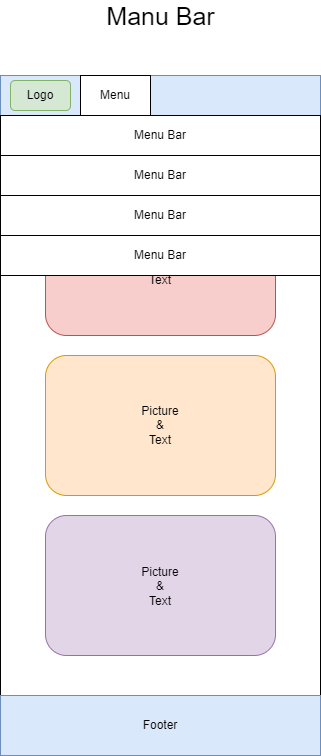

The diagram above was exported from draw.io. Its source (the exported page's mxGraphModel, read from the mxfile embedded in the PNG):
<mxGraphModel dx="1038" dy="539" grid="1" gridSize="10" guides="1" tooltips="1" connect="1" arrows="1" fold="1" page="1" pageScale="1" pageWidth="850" pageHeight="1100" math="0" shadow="0">
  <root>
    <mxCell id="0" />
    <mxCell id="1" parent="0" />
    <mxCell id="8ZCtPOWlvHlr9KFIksGW-3" value="" style="rounded=0;whiteSpace=wrap;html=1;" parent="1" vertex="1">
      <mxGeometry x="240" y="120" width="320" height="680" as="geometry" />
    </mxCell>
    <mxCell id="8ZCtPOWlvHlr9KFIksGW-4" value="" style="rounded=0;whiteSpace=wrap;html=1;fillColor=#dae8fc;strokeColor=#6c8ebf;" parent="1" vertex="1">
      <mxGeometry x="240" y="120" width="320" height="40" as="geometry" />
    </mxCell>
    <mxCell id="8ZCtPOWlvHlr9KFIksGW-5" value="" style="rounded=1;whiteSpace=wrap;html=1;fillColor=#d5e8d4;strokeColor=#82b366;" parent="1" vertex="1">
      <mxGeometry x="360" y="180" width="80" height="30" as="geometry" />
    </mxCell>
    <mxCell id="8ZCtPOWlvHlr9KFIksGW-6" value="Logo" style="text;html=1;align=center;verticalAlign=middle;whiteSpace=wrap;rounded=0;" parent="1" vertex="1">
      <mxGeometry x="370" y="180" width="60" height="30" as="geometry" />
    </mxCell>
    <mxCell id="8ZCtPOWlvHlr9KFIksGW-7" value="" style="rounded=1;whiteSpace=wrap;html=1;fillColor=#f8cecc;strokeColor=#b85450;" parent="1" vertex="1">
      <mxGeometry x="285" y="240" width="230" height="140" as="geometry" />
    </mxCell>
    <mxCell id="8ZCtPOWlvHlr9KFIksGW-9" value="Picture&lt;br&gt;&amp;amp;&lt;br&gt;Text" style="text;html=1;strokeColor=none;fillColor=none;align=center;verticalAlign=middle;whiteSpace=wrap;rounded=0;" parent="1" vertex="1">
      <mxGeometry x="370" y="292.5" width="60" height="35" as="geometry" />
    </mxCell>
    <mxCell id="8ZCtPOWlvHlr9KFIksGW-10" value="" style="rounded=1;whiteSpace=wrap;html=1;fillColor=#ffe6cc;strokeColor=#d79b00;" parent="1" vertex="1">
      <mxGeometry x="285" y="400" width="230" height="140" as="geometry" />
    </mxCell>
    <mxCell id="8ZCtPOWlvHlr9KFIksGW-11" value="" style="rounded=1;whiteSpace=wrap;html=1;fillColor=#e1d5e7;strokeColor=#9673a6;" parent="1" vertex="1">
      <mxGeometry x="285" y="560" width="230" height="140" as="geometry" />
    </mxCell>
    <mxCell id="8ZCtPOWlvHlr9KFIksGW-12" value="" style="rounded=0;whiteSpace=wrap;html=1;fillColor=#dae8fc;strokeColor=#6c8ebf;" parent="1" vertex="1">
      <mxGeometry x="240" y="740" width="320" height="60" as="geometry" />
    </mxCell>
    <mxCell id="8ZCtPOWlvHlr9KFIksGW-13" value="Picture&lt;br&gt;&amp;amp;&lt;br&gt;Text" style="text;html=1;strokeColor=none;fillColor=none;align=center;verticalAlign=middle;whiteSpace=wrap;rounded=0;" parent="1" vertex="1">
      <mxGeometry x="370" y="452.5" width="60" height="35" as="geometry" />
    </mxCell>
    <mxCell id="8ZCtPOWlvHlr9KFIksGW-14" value="Picture&lt;br&gt;&amp;amp;&lt;br&gt;Text" style="text;html=1;strokeColor=none;fillColor=none;align=center;verticalAlign=middle;whiteSpace=wrap;rounded=0;" parent="1" vertex="1">
      <mxGeometry x="370" y="613" width="60" height="35" as="geometry" />
    </mxCell>
    <mxCell id="8ZCtPOWlvHlr9KFIksGW-15" value="" style="rounded=1;whiteSpace=wrap;html=1;fillColor=#d5e8d4;strokeColor=#82b366;" parent="1" vertex="1">
      <mxGeometry x="250" y="125" width="60" height="30" as="geometry" />
    </mxCell>
    <mxCell id="8ZCtPOWlvHlr9KFIksGW-16" value="Logo" style="text;html=1;align=center;verticalAlign=middle;whiteSpace=wrap;rounded=0;" parent="1" vertex="1">
      <mxGeometry x="250" y="125" width="60" height="30" as="geometry" />
    </mxCell>
    <mxCell id="8ZCtPOWlvHlr9KFIksGW-17" value="" style="rounded=0;whiteSpace=wrap;html=1;" parent="1" vertex="1">
      <mxGeometry x="320" y="120" width="70" height="40" as="geometry" />
    </mxCell>
    <mxCell id="8ZCtPOWlvHlr9KFIksGW-18" value="Menu" style="text;html=1;strokeColor=none;fillColor=none;align=center;verticalAlign=middle;whiteSpace=wrap;rounded=0;" parent="1" vertex="1">
      <mxGeometry x="325" y="125" width="60" height="30" as="geometry" />
    </mxCell>
    <mxCell id="8ZCtPOWlvHlr9KFIksGW-19" value="Footer" style="text;html=1;strokeColor=none;fillColor=none;align=center;verticalAlign=middle;whiteSpace=wrap;rounded=0;" parent="1" vertex="1">
      <mxGeometry x="370" y="755" width="60" height="30" as="geometry" />
    </mxCell>
    <mxCell id="PVXjfr9sxejMHsNwS1aU-1" value="Text" style="text;html=1;strokeColor=none;fillColor=none;align=center;verticalAlign=middle;whiteSpace=wrap;rounded=0;" vertex="1" parent="1">
      <mxGeometry x="390" y="210" width="60" height="30" as="geometry" />
    </mxCell>
    <mxCell id="PVXjfr9sxejMHsNwS1aU-2" value="&lt;font style=&quot;font-size: 25px&quot;&gt;Manu Bar&lt;/font&gt;" style="text;html=1;align=center;verticalAlign=middle;resizable=0;points=[];autosize=1;strokeColor=none;fillColor=none;" vertex="1" parent="1">
      <mxGeometry x="340" y="50" width="120" height="20" as="geometry" />
    </mxCell>
    <mxCell id="PVXjfr9sxejMHsNwS1aU-3" value="" style="rounded=0;whiteSpace=wrap;html=1;fontSize=25;" vertex="1" parent="1">
      <mxGeometry x="240" y="160" width="320" height="40" as="geometry" />
    </mxCell>
    <mxCell id="PVXjfr9sxejMHsNwS1aU-5" value="Menu Bar" style="text;html=1;strokeColor=none;fillColor=none;align=center;verticalAlign=middle;whiteSpace=wrap;rounded=0;" vertex="1" parent="1">
      <mxGeometry x="370" y="165" width="60" height="30" as="geometry" />
    </mxCell>
    <mxCell id="PVXjfr9sxejMHsNwS1aU-6" value="" style="rounded=0;whiteSpace=wrap;html=1;fontSize=25;" vertex="1" parent="1">
      <mxGeometry x="240" y="200" width="320" height="40" as="geometry" />
    </mxCell>
    <mxCell id="PVXjfr9sxejMHsNwS1aU-7" value="" style="rounded=0;whiteSpace=wrap;html=1;fontSize=25;" vertex="1" parent="1">
      <mxGeometry x="240" y="240" width="320" height="40" as="geometry" />
    </mxCell>
    <mxCell id="PVXjfr9sxejMHsNwS1aU-8" value="" style="rounded=0;whiteSpace=wrap;html=1;fontSize=25;" vertex="1" parent="1">
      <mxGeometry x="240" y="280" width="320" height="40" as="geometry" />
    </mxCell>
    <mxCell id="PVXjfr9sxejMHsNwS1aU-10" value="Menu Bar" style="text;html=1;strokeColor=none;fillColor=none;align=center;verticalAlign=middle;whiteSpace=wrap;rounded=0;" vertex="1" parent="1">
      <mxGeometry x="370" y="205" width="60" height="30" as="geometry" />
    </mxCell>
    <mxCell id="PVXjfr9sxejMHsNwS1aU-11" value="Menu Bar" style="text;html=1;strokeColor=none;fillColor=none;align=center;verticalAlign=middle;whiteSpace=wrap;rounded=0;" vertex="1" parent="1">
      <mxGeometry x="370" y="245" width="60" height="30" as="geometry" />
    </mxCell>
    <mxCell id="PVXjfr9sxejMHsNwS1aU-12" value="Menu Bar" style="text;html=1;strokeColor=none;fillColor=none;align=center;verticalAlign=middle;whiteSpace=wrap;rounded=0;" vertex="1" parent="1">
      <mxGeometry x="370" y="285" width="60" height="30" as="geometry" />
    </mxCell>
  </root>
</mxGraphModel>